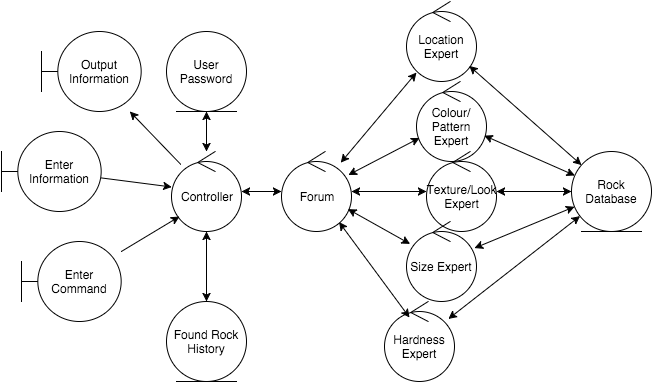

The diagram above was exported from draw.io. Its source (the exported page's mxGraphModel, read from the mxfile embedded in the PNG):
<mxGraphModel dx="954" dy="660" grid="1" gridSize="10" guides="1" tooltips="1" connect="1" arrows="1" fold="1" page="1" pageScale="1" pageWidth="826" pageHeight="1169" background="#ffffff" math="0">
  <root>
    <mxCell id="0" />
    <mxCell id="1" parent="0" />
    <mxCell id="2" value="User Password" style="ellipse;shape=umlEntity;whiteSpace=wrap;html=1;" vertex="1" parent="1">
      <mxGeometry x="195" y="30" width="80" height="80" as="geometry" />
    </mxCell>
    <mxCell id="4" value="Controller" style="ellipse;shape=umlControl;whiteSpace=wrap;html=1;" vertex="1" parent="1">
      <mxGeometry x="200" y="150" width="70" height="80" as="geometry" />
    </mxCell>
    <mxCell id="5" value="Forum" style="ellipse;shape=umlControl;whiteSpace=wrap;html=1;" vertex="1" parent="1">
      <mxGeometry x="310" y="150" width="70" height="80" as="geometry" />
    </mxCell>
    <mxCell id="6" value="Location Expert" style="ellipse;shape=umlControl;whiteSpace=wrap;html=1;" vertex="1" parent="1">
      <mxGeometry x="435" width="70" height="80" as="geometry" />
    </mxCell>
    <mxCell id="8" value="Output Information" style="shape=umlBoundary;whiteSpace=wrap;html=1;" vertex="1" parent="1">
      <mxGeometry x="70" y="30" width="100" height="80" as="geometry" />
    </mxCell>
    <mxCell id="9" value="Enter Command" style="shape=umlBoundary;whiteSpace=wrap;html=1;" vertex="1" parent="1">
      <mxGeometry x="50" y="240" width="100" height="80" as="geometry" />
    </mxCell>
    <mxCell id="10" value="Enter Information" style="shape=umlBoundary;whiteSpace=wrap;html=1;" vertex="1" parent="1">
      <mxGeometry x="30" y="130" width="100" height="80" as="geometry" />
    </mxCell>
    <mxCell id="11" value="Found Rock History" style="ellipse;shape=umlEntity;whiteSpace=wrap;html=1;" vertex="1" parent="1">
      <mxGeometry x="195" y="300" width="80" height="80" as="geometry" />
    </mxCell>
    <mxCell id="12" value="Colour/&lt;div&gt;Pattern Expert&lt;/div&gt;" style="ellipse;shape=umlControl;whiteSpace=wrap;html=1;" vertex="1" parent="1">
      <mxGeometry x="445" y="80" width="70" height="80" as="geometry" />
    </mxCell>
    <mxCell id="13" value="Texture/Look Expert" style="ellipse;shape=umlControl;whiteSpace=wrap;html=1;" vertex="1" parent="1">
      <mxGeometry x="455" y="150" width="70" height="80" as="geometry" />
    </mxCell>
    <mxCell id="14" value="Size Expert" style="ellipse;shape=umlControl;whiteSpace=wrap;html=1;" vertex="1" parent="1">
      <mxGeometry x="435" y="220" width="70" height="80" as="geometry" />
    </mxCell>
    <mxCell id="15" value="Hardness Expert" style="ellipse;shape=umlControl;whiteSpace=wrap;html=1;" vertex="1" parent="1">
      <mxGeometry x="413" y="300" width="70" height="80" as="geometry" />
    </mxCell>
    <mxCell id="16" value="" style="endArrow=classic;html=1;strokeColor=#000000;" edge="1" parent="1" source="4" target="8">
      <mxGeometry width="50" height="50" relative="1" as="geometry">
        <mxPoint x="150" y="170" as="sourcePoint" />
        <mxPoint x="200" y="120" as="targetPoint" />
      </mxGeometry>
    </mxCell>
    <mxCell id="17" value="" style="endArrow=classic;startArrow=classic;html=1;strokeColor=#000000;" edge="1" parent="1" source="4" target="2">
      <mxGeometry width="50" height="50" relative="1" as="geometry">
        <mxPoint x="60" y="440" as="sourcePoint" />
        <mxPoint x="110" y="390" as="targetPoint" />
      </mxGeometry>
    </mxCell>
    <mxCell id="19" value="" style="endArrow=classic;html=1;strokeColor=#000000;" edge="1" parent="1" source="10" target="4">
      <mxGeometry x="168.33333333333326" y="120" width="50" height="50" as="geometry">
        <mxPoint x="219.25592131943085" y="172.90096980992712" as="sourcePoint" />
        <mxPoint x="168.33333333333326" y="120" as="targetPoint" />
      </mxGeometry>
    </mxCell>
    <mxCell id="20" value="" style="endArrow=classic;html=1;strokeColor=#000000;entryX=0.114;entryY=0.813;entryPerimeter=0;" edge="1" parent="1" source="9" target="4">
      <mxGeometry x="178.33333333333326" y="130" width="50" height="50" as="geometry">
        <mxPoint x="140" y="186.45161290322585" as="sourcePoint" />
        <mxPoint x="210.22096465154573" y="195.5123825356834" as="targetPoint" />
      </mxGeometry>
    </mxCell>
    <mxCell id="21" value="" style="endArrow=classic;startArrow=classic;html=1;strokeColor=#000000;" edge="1" parent="1" source="4" target="11">
      <mxGeometry x="245" y="120" width="50" height="50" as="geometry">
        <mxPoint x="245" y="160" as="sourcePoint" />
        <mxPoint x="245" y="120" as="targetPoint" />
      </mxGeometry>
    </mxCell>
    <mxCell id="22" value="" style="endArrow=classic;startArrow=classic;html=1;strokeColor=#000000;" edge="1" parent="1" source="5" target="4">
      <mxGeometry x="255" y="130" width="50" height="50" as="geometry">
        <mxPoint x="245" y="240" as="sourcePoint" />
        <mxPoint x="245" y="310" as="targetPoint" />
      </mxGeometry>
    </mxCell>
    <mxCell id="23" value="Rock Database" style="ellipse;shape=umlEntity;whiteSpace=wrap;html=1;" vertex="1" parent="1">
      <mxGeometry x="600" y="150" width="80" height="80" as="geometry" />
    </mxCell>
    <mxCell id="24" value="" style="endArrow=classic;startArrow=classic;html=1;strokeColor=#000000;" edge="1" parent="1" source="12" target="5">
      <mxGeometry x="300" y="140" width="50" height="50" as="geometry">
        <mxPoint x="355" y="200" as="sourcePoint" />
        <mxPoint x="409.8464045195208" y="169.10751683633544" as="targetPoint" />
      </mxGeometry>
    </mxCell>
    <mxCell id="25" value="" style="endArrow=classic;startArrow=classic;html=1;strokeColor=#000000;exitX=0.143;exitY=0.888;exitPerimeter=0;" edge="1" parent="1" source="6" target="5">
      <mxGeometry x="310" y="150" width="50" height="50" as="geometry">
        <mxPoint x="365" y="210" as="sourcePoint" />
        <mxPoint x="385" y="165" as="targetPoint" />
      </mxGeometry>
    </mxCell>
    <mxCell id="26" value="" style="endArrow=classic;startArrow=classic;html=1;strokeColor=#000000;" edge="1" parent="1" source="13" target="5">
      <mxGeometry x="310" y="150" width="50" height="50" as="geometry">
        <mxPoint x="460.1535954804792" y="150.89248316366456" as="sourcePoint" />
        <mxPoint x="415" y="190" as="targetPoint" />
      </mxGeometry>
    </mxCell>
    <mxCell id="27" value="" style="endArrow=classic;startArrow=classic;html=1;strokeColor=#000000;" edge="1" parent="1" source="14" target="5">
      <mxGeometry x="320" y="160" width="50" height="50" as="geometry">
        <mxPoint x="465" y="200" as="sourcePoint" />
        <mxPoint x="408.9349507986294" y="212.50496173226736" as="targetPoint" />
      </mxGeometry>
    </mxCell>
    <mxCell id="28" value="" style="endArrow=classic;startArrow=classic;html=1;strokeColor=#000000;exitX=0.357;exitY=0.2;exitPerimeter=0;" edge="1" parent="1" source="15" target="5">
      <mxGeometry x="330" y="170" width="50" height="50" as="geometry">
        <mxPoint x="450.9792703180276" y="247.6397656548736" as="sourcePoint" />
        <mxPoint x="393.2263949099315" y="227.03390574780815" as="targetPoint" />
      </mxGeometry>
    </mxCell>
    <mxCell id="29" value="" style="endArrow=classic;startArrow=classic;html=1;strokeColor=#000000;" edge="1" parent="1" source="15" target="23">
      <mxGeometry x="305" y="180" width="50" height="50" as="geometry">
        <mxPoint x="390" y="316" as="sourcePoint" />
        <mxPoint x="366.4096739161794" y="237.81491926505169" as="targetPoint" />
      </mxGeometry>
    </mxCell>
    <mxCell id="30" value="" style="endArrow=classic;startArrow=classic;html=1;strokeColor=#000000;" edge="1" parent="1" source="14" target="23">
      <mxGeometry x="315" y="190" width="50" height="50" as="geometry">
        <mxPoint x="440.7491345585654" y="330.8937416335126" as="sourcePoint" />
        <mxPoint x="616.0800678397964" y="221.19995760012728" as="targetPoint" />
      </mxGeometry>
    </mxCell>
    <mxCell id="31" value="" style="endArrow=classic;startArrow=classic;html=1;strokeColor=#000000;" edge="1" parent="1" source="13" target="23">
      <mxGeometry x="325" y="200" width="50" height="50" as="geometry">
        <mxPoint x="478.536330228907" y="258.5534681254628" as="sourcePoint" />
        <mxPoint x="612.1460057572845" y="212.92575413165912" as="targetPoint" />
      </mxGeometry>
    </mxCell>
    <mxCell id="32" value="" style="endArrow=classic;startArrow=classic;html=1;strokeColor=#000000;" edge="1" parent="1" source="12" target="23">
      <mxGeometry x="335" y="210" width="50" height="50" as="geometry">
        <mxPoint x="500" y="200" as="sourcePoint" />
        <mxPoint x="610" y="200" as="targetPoint" />
      </mxGeometry>
    </mxCell>
    <mxCell id="33" value="" style="endArrow=classic;startArrow=classic;html=1;strokeColor=#000000;" edge="1" parent="1" source="6" target="23">
      <mxGeometry x="345" y="220" width="50" height="50" as="geometry">
        <mxPoint x="488.41058362205945" y="141.91715084608495" as="sourcePoint" />
        <mxPoint x="612.3522131695297" y="186.48540985572868" as="targetPoint" />
      </mxGeometry>
    </mxCell>
  </root>
</mxGraphModel>